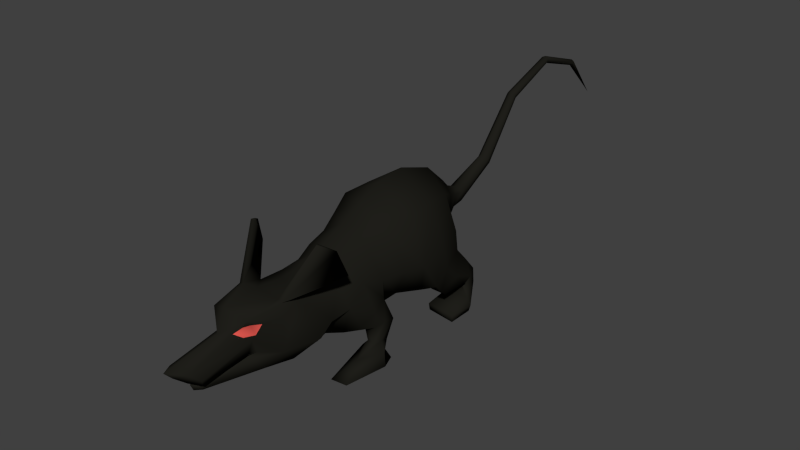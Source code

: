 # Source: Rat.blend  (saved by Blender 2.79.0; exported with 4.5.12 LTS)
import bpy
from mathutils import Matrix  # noqa: F401  (used for matrix-valued properties, if any)

bpy.ops.wm.read_factory_settings(use_empty=True)
scene = bpy.context.scene
scene.name = 'Scene'

# ---- collections
col_collection_1 = bpy.data.collections.new('Collection 1'); scene.collection.children.link(col_collection_1)
col_collection_11 = bpy.data.collections.new('Collection 11'); scene.collection.children.link(col_collection_11)

# ---- materials (node trees are filled in below, after node groups)
mat_eye = bpy.data.materials.new('Eye')
mat_eye.alpha_threshold = 0.0
mat_eye.use_transparent_shadow = False
mat_eye.diffuse_color = (0.8, 0.1064, 0.08631, 1.0)
mat_eye.roughness = 0.5
mat_gray_fur = bpy.data.materials.new('Gray Fur')
mat_gray_fur.alpha_threshold = 0.0
mat_gray_fur.use_transparent_shadow = False
mat_gray_fur.diffuse_color = (0.01373, 0.01333, 0.01031, 1.0)
mat_gray_fur.roughness = 0.5

# ---- material node trees

# ---- world
world_world = bpy.data.worlds.new('World'); scene.world = world_world
world_world.color = (0.05088, 0.05088, 0.05088)
world_world.use_sun_shadow = False
world_world.sun_shadow_jitter_overblur = 0.0
world_world.cycles.sampling_method = 'NONE'
world_world.cycles.sample_map_resolution = 256

# ---- meshes
me_plane = bpy.data.meshes.new('Plane')
me_plane.from_pydata([(-0.3989, -17.06, 4.236), (-0.7044, -17.72, 5.409), (-0.3989, -16.89, 4.336), (-0.7044, -17.55, 5.508), (0.3989, -17.06, 4.236), (0.7044, -17.72, 5.409), (0.3989, -16.89, 4.336), (0.7044, -17.55, 5.508), (-0.1555, -16.94, 5.176), (-0.2746, -16.47, 4.187), (-0.1555, -17.13, 5.127), (-0.2746, -16.66, 4.137), (0.1555, -16.94, 5.176), (0.2746, -16.47, 4.187), (0.1555, -17.13, 5.127), (0.2746, -16.66, 4.137), (0.0, 10.75, 6.83), (0.0, 32.69, 11.28), (0.0, 10.74, 9.239), (0.8595, 10.69, 8.674), (0.8595, 10.54, 7.632), (0.0, -14.18, 9.058), (1.666, -13.64, 8.308), (0.0, -14.95, 7.282), (0.6484, -14.12, 7.105), (0.0, -19.73, 6.544), (0.9595, -18.45, 6.101), (1.336, -17.66, 5.406), (0.8792, -17.31, 4.652), (1.243, -12.91, 6.206), (1.048, -13.19, 5.178), (2.717, -11.41, 5.142), (1.169, -12.5, 5.048), (1.498, -12.28, 3.69), (0.9858, -12.95, 4.729), (2.473, -11.16, 7.748), (1.886, -12.49, 7.632), (0.3434, -16.87, 3.863), (0.3771, -17.02, 4.384), (0.0, -17.41, 3.95), (0.0, -17.68, 4.545), (0.0, -11.0, 9.225), (2.147, -10.75, 8.64), (0.0, -17.83, 4.722), (0.0, -19.03, 5.779), (3.946, -8.87, 5.549), (1.961, -8.893, 8.196), (3.23, -8.314, 12.48), (3.932, -7.001, 11.76), (4.32, -6.283, 9.643), (1.94, -9.715, 3.402), (0.0, -9.683, 2.933), (0.0, -12.55, 3.393), (0.0, -8.711, 8.924), (1.782, -10.74, 8.791), (2.627, 5.473, 2.614), (3.08, -8.06, 12.49), (4.069, 5.372, 2.673), (1.887, -6.797, 8.128), (3.212, -6.835, 5.815), (1.463, -6.968, 3.979), (0.0, -7.091, 3.489), (0.0, -6.983, 9.048), (0.0, -13.19, 4.948), (0.0, -15.4, 4.73), (0.0, -14.04, 4.722), (3.255, -5.069, 5.862), (3.302, -3.9, 3.868), (3.002, -3.233, 7.149), (3.539, -2.53, 4.43), (3.165, -1.221, 6.565), (3.161, -1.159, 5.007), (3.356, -2.525, 3.061), (3.703, -1.631, 3.34), (3.711, -0.6834, 3.219), (3.271, -2.517, 1.731), (3.538, -1.948, 1.7), (3.471, -1.19, 1.492), (2.915, -4.107, 0.7408), (4.078, -2.177, 0.9919), (3.497, -1.517, 0.8175), (2.683, -2.523, 1.695), (4.668, 8.079, 0.6063), (2.419, -2.559, 2.885), (2.313, -4.807, 3.346), (2.826, -1.038, 1.439), (2.805, -1.48, 0.8212), (2.459, -1.737, 1.496), (1.988, -2.333, 0.9594), (2.092, -1.716, 2.871), (2.667, -0.6035, 3.061), (2.383, -0.3862, 4.037), (0.0, 1.101, 3.586), (2.141, -3.595, 8.854), (0.0, -5.147, 3.042), (0.0, -3.371, 3.101), (0.0, -1.441, 3.175), (2.615, 0.9395, 4.283), (3.775, 0.5313, 6.737), (0.0, -0.162, 3.524), (0.0, -0.1306, 11.74), (2.934, 0.07095, 9.882), (1.909, -5.072, 8.235), (2.331, -1.824, 9.227), (0.0, -4.075, 9.977), (0.0, -5.39, 9.448), (0.0, -2.12, 10.71), (4.564, 4.979, 5.474), (4.391, 4.444, 8.164), (3.644, 7.197, 7.602), (3.646, 7.449, 5.755), (3.689, 8.592, 4.445), (4.001, 7.004, 3.621), (4.117, 4.798, 3.19), (3.483, 9.938, 2.978), (3.881, 9.05, 2.724), (3.881, 8.192, 2.402), (3.435, 10.11, 1.619), (3.566, 9.743, 1.713), (3.565, 8.797, 1.954), (4.415, 5.891, -0.04395), (4.485, 5.834, 0.655), (3.404, 1.888, 10.76), (3.145, 4.402, 10.92), (4.399, 2.156, 6.763), (2.579, 9.919, 2.806), (2.586, 8.675, 2.47), (2.699, 9.027, 1.931), (1.908, 5.989, 0.7428), (2.485, 10.18, 1.583), (2.601, 9.547, 2.62), (2.592, 4.847, 3.249), (2.362, 7.427, 10.35), (2.592, 9.604, 1.758), (2.276, 6.848, 3.712), (2.251, 8.623, 4.515), (1.981, 6.037, 0.1495), (1.578, 9.147, 7.618), (2.176, 8.598, 5.856), (0.0, 8.856, 4.876), (0.0, 2.017, 12.66), (0.0, 4.697, 12.96), (0.0, 8.048, 11.82), (4.36, 3.874, 4.145), (3.22, 3.343, 3.731), (0.0, 6.868, 4.105), (0.0, 4.341, 3.465), (4.459, -2.551, 0.04009), (3.967, -1.27, 0.04009), (4.336, 8.046, 1.252), (2.504, -1.284, 0.04009), (1.964, -3.335, 0.04009), (3.897, -6.353, 0.07766), (1.596, 8.329, 0.09056), (2.373, -6.405, -0.006248), (1.692, 8.307, 0.6029), (2.172, 8.222, 1.331), (4.458, 8.131, 0.002386), (0.0, 9.603, 5.943), (0.0, 10.06, 9.969), (1.276, 9.502, 9.234), (0.0, 29.09, 14.89), (0.0, 19.83, 14.31), (0.0, 16.13, 9.472), (0.0, 15.5, 10.46), (0.0, 19.5, 15.0), (0.0, 29.31, 15.38), (0.4961, 15.99, 9.671), (0.3795, 19.74, 14.48), (0.2451, 29.15, 15.01), (0.4963, 15.72, 10.06), (0.3796, 19.58, 14.82), (0.2451, 29.26, 15.26), (0.0, 11.77, 7.305), (0.0, 11.86, 8.782), (0.6992, 11.77, 7.664), (0.6992, 11.83, 8.402), (0.0, 24.63, 16.27), (0.0, 24.69, 16.9), (0.3123, 24.64, 16.43), (0.3123, 24.68, 16.74), (0.9659, -13.48, 6.625), (1.466, -12.77, 6.702), (1.237, -13.7, 7.675), (1.531, -13.26, 7.754)], [], [(36, 184, 183, 24, 181, 182), (1, 3, 2, 0), (3, 7, 6, 2), (7, 5, 4, 6), (5, 1, 0, 4), (0, 2, 6, 4), (5, 7, 3, 1), (9, 11, 10, 8), (11, 15, 14, 10), (15, 13, 12, 14), (13, 9, 8, 12), (8, 10, 14, 12), (13, 15, 11, 9), (22, 21, 23, 24), (27, 29, 181, 24, 26), (28, 30, 29, 27), (43, 64, 30, 28), (29, 30, 32, 31), (31, 32, 34, 33), (33, 37, 39, 52), (22, 24, 183, 184, 36), (37, 38, 40, 39), (27, 44, 43, 28), (29, 182, 181), (31, 35, 36, 182, 29), (26, 25, 44, 27), (42, 54, 22), (41, 54, 46, 53), (46, 54, 49), (65, 40, 38, 34), (22, 36, 35, 42), (21, 22, 54, 41), (146, 145, 134, 131), (34, 32, 63, 65), (50, 51, 61, 60), (32, 30, 64, 63), (46, 45, 59, 58), (45, 50, 60, 59), (113, 57, 112), (131, 55, 57, 113), (23, 25, 26, 24), (66, 67, 69, 68), (68, 69, 71, 70), (71, 69, 73, 74), (69, 67, 72, 73), (74, 73, 76, 77), (73, 72, 75, 76), (77, 76, 79, 80), (76, 75, 78, 79), (118, 119, 149, 82), (83, 81, 75, 72), (84, 83, 72, 67), (77, 80, 86, 85), (85, 86, 88, 87), (117, 118, 82, 157), (83, 89, 87, 81), (85, 87, 89, 90), (74, 77, 85, 90), (91, 70, 71), (70, 91, 97, 98), (58, 102, 105, 62), (122, 140, 100, 101), (66, 68, 93, 102), (84, 94, 95, 83), (89, 83, 95, 96), (92, 146, 144, 97), (61, 94, 84, 60), (93, 103, 106, 104), (59, 66, 102, 58), (144, 146, 131), (102, 93, 104, 105), (99, 92, 97, 91), (106, 103, 101, 100), (74, 90, 91, 71), (67, 66, 84), (110, 109, 108, 107), (112, 111, 110, 107), (111, 112, 115, 114), (112, 57, 116, 115), (115, 116, 119, 118), (114, 115, 118, 117), (128, 156, 155), (157, 82, 121, 120), (124, 108, 123, 122), (119, 116, 126, 127), (149, 119, 127, 156), (129, 125, 114, 117), (133, 130, 125, 129), (57, 55, 126, 116), (127, 126, 130, 133), (130, 126, 55, 134), (125, 130, 134, 135), (111, 114, 125, 135), (156, 127, 133, 155), (157, 153, 129, 117), (110, 138, 137, 109), (98, 101, 103, 70), (101, 98, 124, 122), (123, 132, 142, 141), (122, 123, 141, 140), (107, 143, 113, 112), (131, 113, 143, 144), (55, 131, 134), (68, 70, 103, 93), (108, 124, 143, 107), (108, 109, 132, 123), (60, 84, 66, 59), (144, 143, 124), (98, 97, 144, 124), (110, 111, 135, 138), (120, 121, 128, 136), (153, 136, 128, 155), (88, 86, 150, 151), (86, 80, 148, 150), (80, 79, 147, 148), (79, 78, 152, 147), (129, 153, 155, 133), (120, 136, 153, 157), (81, 87, 88, 78), (78, 75, 81), (78, 154, 152), (88, 151, 154, 78), (49, 54, 56, 48), (48, 56, 47), (53, 46, 58, 62), (160, 159, 142, 132), (137, 160, 132, 109), (18, 159, 160, 19), (20, 137, 158, 16), (19, 160, 137, 20), (137, 138, 139, 158), (34, 38, 37, 33), (163, 167, 175, 173), (170, 171, 165, 164), (180, 172, 166, 178), (175, 167, 170, 176), (163, 162, 168, 167), (177, 161, 169, 179), (167, 168, 171, 170), (179, 169, 172, 180), (20, 175, 176, 19), (16, 173, 175, 20), (19, 176, 174, 18), (33, 50, 45, 31), (51, 50, 33, 52), (31, 45, 46, 35), (42, 35, 46), (90, 89, 96), (91, 90, 96, 99), (176, 170, 164, 174), (135, 134, 145, 139), (138, 135, 139), (42, 46, 49), (42, 49, 48, 47), (47, 56, 54, 42), (82, 149, 121), (121, 149, 156, 128), (154, 151, 147, 152), (147, 151, 150, 148), (169, 17, 172), (161, 17, 169), (172, 17, 166), (168, 179, 180, 171), (162, 177, 179, 168), (171, 180, 178, 165)])
me_plane.polygons.foreach_set('use_smooth', [1, 0, 0, 0, 0, 0, 0, 0, 0, 0, 0, 0, 0, 1, 1, 1, 1, 1, 1, 1, 1, 1, 1, 1, 1, 1, 1, 1, 1, 1, 1, 1, 1, 1, 1, 1, 1, 1, 1, 1, 1, 1, 1, 1, 1, 1, 1, 1, 1, 1, 1, 1, 1, 1, 1, 1, 1, 1, 1, 1, 1, 1, 1, 1, 1, 1, 1, 1, 1, 1, 1, 1, 1, 1, 1, 1, 1, 1, 1, 1, 1, 1, 1, 1, 1, 1, 1, 1, 1, 1, 1, 1, 1, 1, 1, 1, 1, 1, 1, 1, 1, 1, 1, 1, 1, 1, 1, 1, 1, 1, 1, 1, 1, 1, 1, 1, 1, 1, 1, 1, 1, 1, 1, 1, 1, 1, 1, 1, 1, 1, 1, 1, 1, 1, 1, 1, 1, 1, 1, 1, 1, 1, 1, 1, 1, 1, 1, 1, 1, 1, 1, 1, 1, 1, 1, 1, 1, 1, 1, 1, 1, 1, 1, 1, 1])
me_plane.polygons.foreach_set('material_index', [0, 1, 1, 1, 1, 1, 1, 1, 1, 1, 1, 1, 1, 1, 1, 1, 1, 1, 1, 1, 1, 1, 1, 1, 1, 1, 1, 1, 1, 1, 1, 1, 1, 1, 1, 1, 1, 1, 1, 1, 1, 1, 1, 1, 1, 1, 1, 1, 1, 1, 1, 1, 1, 1, 1, 1, 1, 1, 1, 1, 1, 1, 1, 1, 1, 1, 1, 1, 1, 1, 1, 1, 1, 1, 1, 1, 1, 1, 1, 1, 1, 1, 1, 1, 1, 1, 1, 1, 1, 1, 1, 1, 1, 1, 1, 1, 1, 1, 1, 1, 1, 1, 1, 1, 1, 1, 1, 1, 1, 1, 1, 1, 1, 1, 1, 1, 1, 1, 1, 1, 1, 1, 1, 1, 1, 1, 1, 1, 1, 1, 1, 1, 1, 1, 1, 1, 1, 1, 1, 1, 1, 1, 1, 1, 1, 1, 1, 1, 1, 1, 1, 1, 1, 1, 1, 1, 1, 1, 1, 1, 1, 1, 1, 1, 1])
me_plane.materials.append(mat_eye)
me_plane.materials.append(mat_gray_fur)
me_plane.use_remesh_preserve_volume = False
me_plane.use_remesh_preserve_attributes = False
me_plane.use_mirror_vertex_groups = False
me_plane.update()
arm_armature = bpy.data.armatures.new('Armature')  # bones are not reproduced

# ---- objects
ob_plane = bpy.data.objects.new('Plane', me_plane)
ob_armature = bpy.data.objects.new('Armature', arm_armature)

# ---- transforms, parenting, visibility, modifiers, constraints
ob_plane.parent = ob_armature
ob_plane.location = (0.0, 0.0, 0.0)
ob_plane.show_wire = True
ob_plane.lineart.crease_threshold = 0.0
_vg = ob_plane.vertex_groups.new(name='Bone')
_vg = ob_plane.vertex_groups.new(name='Hips')
for _i, _w in zip([16, 18, 19, 20, 70, 71, 91, 92, 93, 95, 96, 97, 98, 99, 100, 101, 103, 104, 106, 109, 110, 111, 122, 123, 124, 131, 132, 134, 135, 137, 138, 139, 140, 141, 142, 144, 145, 146, 158, 159, 160, 173, 174, 175, 176], [0.9484, 0.8404, 0.9105, 0.96, 0.09056, 0.00631, 0.08685, 0.3241, 0.00857, 0.02052, 0.1015, 0.269, 0.3181, 0.1926, 0.4843, 0.4639, 0.1127, 0.03499, 0.145, 0.2419, 0.1087, 0.04742, 0.7099, 0.7517, 0.1152, 0.03027, 0.8495, 0.07452, 0.1525, 0.8023, 0.3591, 0.6484, 0.7515, 0.85, 0.9122, 0.07753, 0.4485, 0.3845, 0.8316, 0.9171, 0.9333, 0.9407, 0.1231, 0.8526, 0.2303]): _vg.add([_i], _w, 'REPLACE')
_vg = ob_plane.vertex_groups.new(name='LegB1.1.L')
for _i, _w in zip([55, 57, 70, 91, 92, 96, 97, 98, 99, 101, 107, 108, 109, 110, 111, 112, 113, 122, 123, 124, 131, 132, 134, 135, 137, 138, 139, 140, 141, 142, 143, 144, 145, 146, 158, 160], [0.1354, 0.1373, 0.07699, 0.07297, 0.1492, 0.05055, 0.2487, 0.3049, 0.09341, 0.04056, 0.9754, 0.9861, 0.6747, 0.6255, 0.1165, 0.0003343, 0.4719, 0.1129, 0.1968, 0.7422, 0.42, 0.1213, 0.07865, 0.1229, 0.1283, 0.3217, 0.1057, 0.02622, 0.06015, 0.04134, 0.8394, 0.6809, 0.1124, 0.222, 0.05692, 0.02369]): _vg.add([_i], _w, 'REPLACE')
_vg = ob_plane.vertex_groups.new(name='LegB1.2.L')
for _i, _w in zip([55, 57, 92, 96, 97, 99, 109, 110, 111, 112, 113, 114, 115, 116, 117, 118, 119, 125, 126, 127, 129, 130, 131, 133, 134, 135, 137, 138, 139, 143, 144, 145, 146, 149, 153, 155, 156, 158], [0.824, 0.8591, 0.08854, 0.004086, 0.05258, 0.05179, 0.07765, 0.2574, 0.804, 0.9717, 0.5196, 0.8301, 0.8616, 0.9984, 0.4907, 0.4664, 0.3282, 0.8071, 0.7855, 0.3246, 0.4873, 0.7855, 0.5175, 0.465, 0.8177, 0.6866, 0.0607, 0.301, 0.2238, 0.107, 0.1458, 0.3903, 0.2638, 0.01147, 0.06223, 0.08444, 0.105, 0.0971]): _vg.add([_i], _w, 'REPLACE')
_vg = ob_plane.vertex_groups.new(name='LegB1.3.L')
for _i, _w in zip([114, 115, 117, 118, 119, 125, 126, 127, 128, 129, 130, 133, 135, 136, 149, 153, 155, 156], [0.1131, 0.08697, 0.4435, 0.4122, 0.4661, 0.1319, 0.1361, 0.5146, 0.01006, 0.4531, 0.1531, 0.443, 0.003348, 0.0009573, 0.03066, 0.06989, 0.09824, 0.1454]): _vg.add([_i], _w, 'REPLACE')
_vg = ob_plane.vertex_groups.new(name='LegB1.4.L')
for _i, _w in zip([82, 114, 115, 117, 118, 119, 120, 121, 125, 126, 127, 128, 129, 130, 133, 136, 149, 153, 155, 156, 157], [0.9765, 0.009867, 0.01363, 0.06315, 0.1177, 0.2005, 0.9983, 0.9968, 0.01302, 0.02696, 0.152, 0.9462, 0.05708, 0.02985, 0.08757, 0.9535, 0.9285, 0.8671, 0.8161, 0.7474, 0.9843]): _vg.add([_i], _w, 'REPLACE')
_vg = ob_plane.vertex_groups.new(name='LegB1.1.R')
_vg = ob_plane.vertex_groups.new(name='LegB1.2.R')
_vg = ob_plane.vertex_groups.new(name='LegB1.3.R')
_vg = ob_plane.vertex_groups.new(name='LegB1.4.R')
_vg = ob_plane.vertex_groups.new(name='Tail1')
for _i, _w in zip([18, 19, 159, 162, 163, 164, 165, 167, 168, 170, 171, 173, 174, 175, 176, 177, 178, 179, 180], [0.1505, 0.08203, 0.05405, 0.9978, 0.9949, 0.9941, 0.9984, 0.9941, 0.9986, 0.9973, 0.9987, 0.05581, 0.8761, 0.1461, 0.769, 0.145, 0.1002, 0.1289, 0.1082]): _vg.add([_i], _w, 'REPLACE')
_vg = ob_plane.vertex_groups.new(name='Tail2')
for _i, _w in zip([17, 161, 166, 169, 172, 177, 178, 179, 180], [0.9975, 0.9987, 0.9997, 0.9991, 0.9995, 0.855, 0.8998, 0.8711, 0.8918]): _vg.add([_i], _w, 'REPLACE')
_vg = ob_plane.vertex_groups.new(name='Chest')
for _i, _w in zip([45, 53, 58, 59, 60, 61, 62, 66, 67, 68, 69, 70, 71, 83, 84, 89, 91, 92, 93, 94, 95, 96, 97, 98, 99, 100, 101, 102, 103, 104, 105, 106, 122, 123, 124, 140, 141, 146], [0.02184, 0.06272, 0.1742, 0.1136, 0.06763, 0.09979, 0.2262, 0.3189, 0.08672, 0.2178, 9.625e-05, 0.1235, 0.004296, 0.02072, 0.1185, 0.02651, 0.01732, 0.1168, 0.771, 0.251, 0.3011, 0.2518, 0.03779, 0.09331, 0.2031, 0.4874, 0.4498, 0.7184, 0.7503, 0.8203, 0.6918, 0.7991, 0.1575, 0.04459, 0.02628, 0.2007, 0.08192, 0.01377]): _vg.add([_i], _w, 'REPLACE')
_vg = ob_plane.vertex_groups.new(name='Neck')
for _i, _w in zip([21, 31, 35, 36, 41, 42, 45, 46, 47, 48, 49, 50, 51, 53, 54, 56, 58, 59, 60, 61, 62, 66, 67, 68, 83, 84, 93, 94, 95, 96, 99, 102, 104, 105], [0.008405, 0.119, 0.0602, 0.007703, 0.1402, 0.07281, 0.5277, 0.1448, 0.1219, 0.1309, 0.1442, 0.1264, 0.09256, 0.6099, 0.07791, 0.1229, 0.6504, 0.6359, 0.5878, 0.5234, 0.639, 0.3948, 0.1301, 0.06875, 0.01279, 0.2296, 0.03935, 0.3638, 0.1673, 0.0583, 0.01195, 0.178, 0.08653, 0.2261]): _vg.add([_i], _w, 'REPLACE')
_vg = ob_plane.vertex_groups.new(name='LegF1.1.L')
for _i, _w in zip([45, 59, 60, 61, 66, 67, 68, 69, 70, 71, 72, 73, 74, 81, 83, 84, 85, 87, 89, 90, 91, 92, 93, 94, 95, 96, 97, 98, 99, 101, 102, 103, 104, 124, 144, 146], [0.0005666, 0.07537, 0.1155, 0.08771, 0.2086, 0.5781, 0.6574, 0.82, 0.6614, 0.8163, 0.2655, 0.03444, 0.02821, 0.05258, 0.6122, 0.501, 0.007725, 0.0528, 0.6064, 0.165, 0.5156, 0.2061, 0.1377, 0.2063, 0.3088, 0.3511, 0.2617, 0.2398, 0.2902, 0.01795, 0.05415, 0.1033, 0.01146, 0.07419, 0.05539, 0.0603]): _vg.add([_i], _w, 'REPLACE')
_vg = ob_plane.vertex_groups.new(name='LegF1.2.L')
for _i, _w in zip([66, 67, 69, 70, 71, 72, 73, 74, 75, 76, 77, 78, 79, 80, 81, 83, 84, 85, 86, 87, 88, 89, 90, 91, 92, 94, 95, 96, 97, 98, 99, 144, 146, 147, 148, 150, 151], [0.00168, 0.1692, 0.1189, 0.007286, 0.09482, 0.6788, 0.9524, 0.948, 0.8873, 0.9877, 0.8973, 0.0245, 0.1034, 0.1808, 0.8051, 0.2829, 0.07678, 0.8543, 0.2415, 0.7671, 0.1958, 0.288, 0.7832, 0.2625, 0.08864, 0.05018, 0.1067, 0.1348, 0.1154, 0.00485, 0.1237, 0.0006627, 0.002233, 0.05187, 0.3314, 0.401, 0.06244]): _vg.add([_i], _w, 'REPLACE')
_vg = ob_plane.vertex_groups.new(name='LegF1.3.L')
for _i, _w in zip([75, 77, 78, 79, 80, 81, 85, 86, 87, 88, 147, 148, 150, 151, 152, 154], [0.08589, 0.09431, 0.9599, 0.8962, 0.8171, 0.1349, 0.1115, 0.7512, 0.1724, 0.7894, 0.9477, 0.6678, 0.5967, 0.934, 1.006, 1.023]): _vg.add([_i], _w, 'REPLACE')
_vg = ob_plane.vertex_groups.new(name='LegF1.1.R')
_vg = ob_plane.vertex_groups.new(name='LegF1.2.R')
_vg = ob_plane.vertex_groups.new(name='LegF1.3.R')
_vg = ob_plane.vertex_groups.new(name='Head')
for _i, _w in zip([0, 1, 2, 3, 4, 5, 6, 7, 21, 22, 23, 24, 25, 26, 27, 28, 29, 30, 31, 32, 33, 34, 35, 36, 41, 42, 43, 44, 45, 46, 47, 48, 49, 50, 53, 54, 56, 58, 59, 62, 63, 64, 102, 105, 181, 182, 183, 184], [1.0, 1.0, 1.0, 1.0, 1.0, 1.0, 1.0, 1.0, 0.9597, 0.9626, 0.9939, 1.0, 0.9964, 0.9945, 0.9742, 0.9178, 0.8668, 0.6371, 0.2344, 0.2879, 0.02816, 0.07082, 0.7703, 0.8909, 0.8329, 0.8816, 0.9322, 0.9938, 0.1735, 0.8078, 0.8328, 0.8229, 0.8084, 0.00763, 0.3163, 0.8851, 0.8318, 0.1402, 0.08088, 0.1153, 0.1099, 0.8046, 0.01341, 0.03202, 1.0, 1.0, 1.0, 1.0]): _vg.add([_i], _w, 'REPLACE')
_vg = ob_plane.vertex_groups.new(name='Jaw')
for _i, _w in zip([8, 9, 10, 11, 12, 13, 14, 15, 27, 28, 29, 30, 31, 32, 33, 34, 35, 36, 37, 38, 39, 40, 42, 43, 45, 50, 51, 52, 59, 60, 61, 63, 64, 65, 84, 94, 95, 181], [1.0, 1.0, 1.0, 1.0, 1.0, 1.0, 1.0, 1.0, 0.00121, 0.08157, 0.1253, 0.3551, 0.6313, 0.6974, 0.9585, 0.929, 0.1596, 0.07558, 1.013, 1.02, 1.02, 1.028, 0.0147, 0.06835, 0.2329, 0.8137, 0.8645, 0.988, 0.08102, 0.1821, 0.2475, 0.8888, 0.1947, 0.9928, 0.05052, 0.09739, 0.03714, 0.06694]): _vg.add([_i], _w, 'REPLACE')
_m = ob_plane.modifiers.new('Mirror', 'MIRROR')
_m.use_clip = True
_m = ob_plane.modifiers.new('Armature', 'ARMATURE')
_m.object = ob_armature
ob_armature.location = (0.0, 0.0, 0.0)
ob_armature.show_in_front = True
ob_armature.lineart.crease_threshold = 0.0

# ---- collection membership
col_collection_1.objects.link(ob_plane)
col_collection_11.objects.link(ob_armature)

# ---- scene / render settings (as saved in the file)
scene.frame_start = 0; scene.frame_end = 40; scene.frame_set(0)
scene.render.engine = 'BLENDER_EEVEE_NEXT'
scene.render.resolution_percentage = 50
scene.render.dither_intensity = 0.0
scene.cycles.use_denoising = False
scene.cycles.samples = 10
scene.cycles.sampling_pattern = 'TABULATED_SOBOL'
scene.cycles.light_sampling_threshold = 0.0
scene.cycles.use_adaptive_sampling = False
scene.cycles.use_light_tree = False
scene.cycles.blur_glossy = 0.0
scene.cycles.pixel_filter_type = 'GAUSSIAN'
scene.cycles.sample_clamp_indirect = 0.0
scene.view_settings.view_transform = 'Standard'
bpy.context.view_layer.update()

# ---- added for rendering (the .blend has no active camera and no usable light): camera, sun
cam_auto = bpy.data.cameras.new('AutoCamera')
cam_auto.lens = 50.0
cam_auto.sensor_width = 36.0
cam_auto.clip_end = 1000.0
ob_auto_camera = bpy.data.objects.new('AutoCamera', cam_auto)
scene.collection.objects.link(ob_auto_camera)
ob_auto_camera.location = (50.6596, -56.2316, 48.4883)
ob_auto_camera.rotation_euler = (1.09748, -7.21219e-08, 0.694738)
scene.camera = ob_auto_camera
light_auto_sun = bpy.data.lights.new('AutoSun', 'SUN')
light_auto_sun.energy = 3.0
light_auto_sun.angle = 0.0523599
ob_auto_sun = bpy.data.objects.new('AutoSun', light_auto_sun)
scene.collection.objects.link(ob_auto_sun)
ob_auto_sun.rotation_euler = (0.872665, 0.174533, 0.523599)
bpy.context.view_layer.update()
